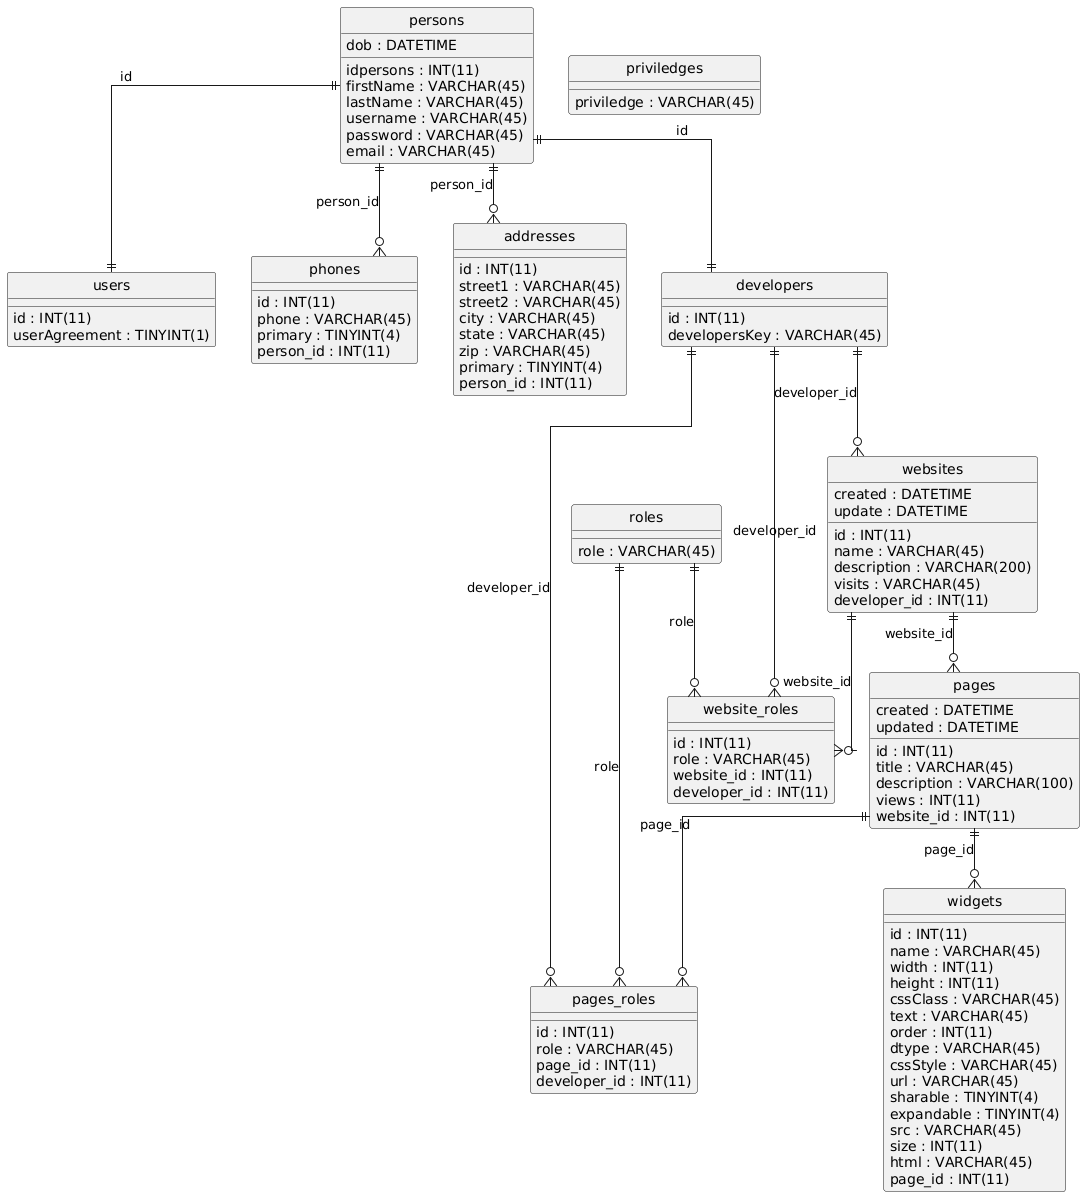

The diagram above was rendered by PlantUML. Its source (embedded in the PNG):
@startuml
hide circle
skinparam linetype ortho

entity "widgets" as widgets {
  id : INT(11)
  name : VARCHAR(45)
  width : INT(11)
  height : INT(11)
  cssClass : VARCHAR(45)
  text : VARCHAR(45)
  order : INT(11)
  dtype : VARCHAR(45)
  cssStyle : VARCHAR(45)
  url : VARCHAR(45)
  sharable : TINYINT(4)
  expandable : TINYINT(4)
  src : VARCHAR(45)
  size : INT(11)
  html : VARCHAR(45)
  page_id : INT(11)
}

entity "websites" as websites {
  id : INT(11)
  name : VARCHAR(45)
  description : VARCHAR(200)
  created : DATETIME
  update : DATETIME
  visits : VARCHAR(45)
  developer_id : INT(11)
}

entity "website_roles" as website_roles {
  id : INT(11)
  role : VARCHAR(45)
  website_id : INT(11)
  developer_id : INT(11)
}

entity "users" as users {
  id : INT(11)
  userAgreement : TINYINT(1)
}

entity "roles" as roles {
  role : VARCHAR(45)
}

entity "priviledges" as priviledges {
  priviledge : VARCHAR(45)
}

entity "phones" as phones {
  id : INT(11)
  phone : VARCHAR(45)
  primary : TINYINT(4)
  person_id : INT(11)
}

entity "persons" as persons {
  idpersons : INT(11)
  firstName : VARCHAR(45)
  lastName : VARCHAR(45)
  username : VARCHAR(45)
  password : VARCHAR(45)
  email : VARCHAR(45)
  dob : DATETIME
}

entity "pages" as pages {
  id : INT(11)
  title : VARCHAR(45)
  description : VARCHAR(100)
  created : DATETIME
  updated : DATETIME
  views : INT(11)
  website_id : INT(11)
}

entity "addresses" as addresses {
  id : INT(11)
  street1 : VARCHAR(45)
  street2 : VARCHAR(45)
  city : VARCHAR(45)
  state : VARCHAR(45)
  zip : VARCHAR(45)
  primary : TINYINT(4)
  person_id : INT(11)
}

entity "pages_roles" as pages_roles {
  id : INT(11)
  role : VARCHAR(45)
  page_id : INT(11)
  developer_id : INT(11)
}

entity "developers" as developers {
  id : INT(11)
  developersKey : VARCHAR(45)
}

pages ||--o{ widgets : "page_id"
developers ||--o{ websites : "developer_id"
developers ||--o{ website_roles : "developer_id"
websites ||--o{ website_roles : "website_id"
roles ||--o{ website_roles : "role"
persons ||--|| users : "id"
persons ||--o{ phones : "person_id"
websites ||--o{ pages : "website_id"
persons ||--o{ addresses : "person_id"
developers ||--o{ pages_roles : "developer_id"
pages ||--o{ pages_roles : "page_id"
roles ||--o{ pages_roles : "role"
persons ||--|| developers : "id"
@enduml